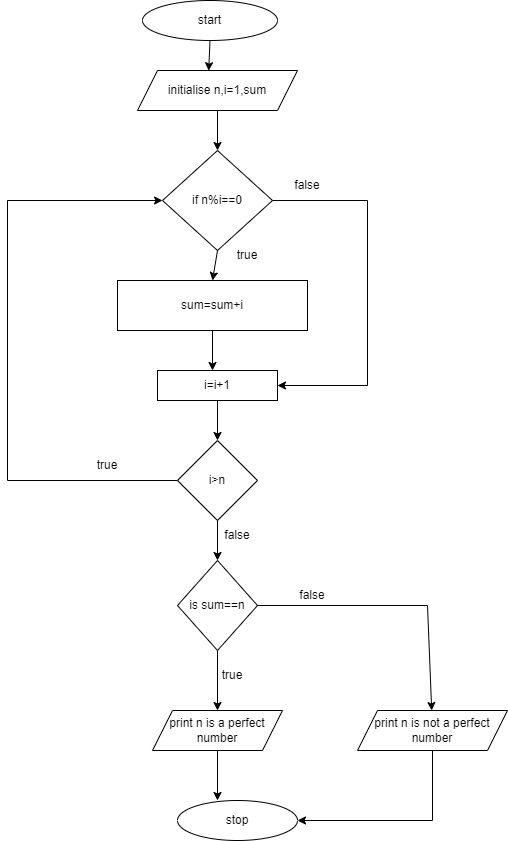

The diagram above was exported from draw.io. Its source (the exported page's mxGraphModel, read from the mxfile embedded in the PNG):
<mxGraphModel dx="1050" dy="573" grid="1" gridSize="10" guides="1" tooltips="1" connect="1" arrows="1" fold="1" page="1" pageScale="1" pageWidth="850" pageHeight="1100" math="0" shadow="0">
  <root>
    <mxCell id="0" />
    <mxCell id="1" parent="0" />
    <mxCell id="bOvzMHcbXHKOKzl8i8eA-1" value="start" style="ellipse;whiteSpace=wrap;html=1;" vertex="1" parent="1">
      <mxGeometry x="335" y="10" width="135" height="40" as="geometry" />
    </mxCell>
    <mxCell id="bOvzMHcbXHKOKzl8i8eA-2" value="initialise n,i=1,sum" style="shape=parallelogram;perimeter=parallelogramPerimeter;whiteSpace=wrap;html=1;fixedSize=1;" vertex="1" parent="1">
      <mxGeometry x="330" y="80" width="160" height="40" as="geometry" />
    </mxCell>
    <mxCell id="bOvzMHcbXHKOKzl8i8eA-3" value="if n%i==0" style="rhombus;whiteSpace=wrap;html=1;" vertex="1" parent="1">
      <mxGeometry x="355" y="160" width="110" height="100" as="geometry" />
    </mxCell>
    <mxCell id="bOvzMHcbXHKOKzl8i8eA-4" value="sum=sum+i" style="rounded=0;whiteSpace=wrap;html=1;" vertex="1" parent="1">
      <mxGeometry x="310" y="290" width="190" height="50" as="geometry" />
    </mxCell>
    <mxCell id="bOvzMHcbXHKOKzl8i8eA-5" value="i=i+1" style="rounded=0;whiteSpace=wrap;html=1;" vertex="1" parent="1">
      <mxGeometry x="350" y="380" width="120" height="30" as="geometry" />
    </mxCell>
    <mxCell id="bOvzMHcbXHKOKzl8i8eA-6" value="i&amp;gt;n" style="rhombus;whiteSpace=wrap;html=1;" vertex="1" parent="1">
      <mxGeometry x="370" y="450" width="80" height="80" as="geometry" />
    </mxCell>
    <mxCell id="bOvzMHcbXHKOKzl8i8eA-11" value="" style="edgeStyle=orthogonalEdgeStyle;rounded=0;orthogonalLoop=1;jettySize=auto;html=1;" edge="1" parent="1" source="bOvzMHcbXHKOKzl8i8eA-8" target="bOvzMHcbXHKOKzl8i8eA-10">
      <mxGeometry relative="1" as="geometry" />
    </mxCell>
    <mxCell id="bOvzMHcbXHKOKzl8i8eA-8" value="is sum==n" style="rhombus;whiteSpace=wrap;html=1;" vertex="1" parent="1">
      <mxGeometry x="370" y="570" width="80" height="90" as="geometry" />
    </mxCell>
    <mxCell id="bOvzMHcbXHKOKzl8i8eA-10" value="print n is a perfect number" style="shape=parallelogram;perimeter=parallelogramPerimeter;whiteSpace=wrap;html=1;fixedSize=1;" vertex="1" parent="1">
      <mxGeometry x="345" y="720" width="130" height="40" as="geometry" />
    </mxCell>
    <mxCell id="bOvzMHcbXHKOKzl8i8eA-12" value="print n is not a perfect number" style="shape=parallelogram;perimeter=parallelogramPerimeter;whiteSpace=wrap;html=1;fixedSize=1;" vertex="1" parent="1">
      <mxGeometry x="550" y="720" width="150" height="40" as="geometry" />
    </mxCell>
    <mxCell id="bOvzMHcbXHKOKzl8i8eA-13" value="stop" style="ellipse;whiteSpace=wrap;html=1;" vertex="1" parent="1">
      <mxGeometry x="370" y="810" width="120" height="40" as="geometry" />
    </mxCell>
    <mxCell id="bOvzMHcbXHKOKzl8i8eA-14" value="" style="endArrow=classic;html=1;rounded=0;exitX=0.5;exitY=1;exitDx=0;exitDy=0;entryX=0.5;entryY=0;entryDx=0;entryDy=0;" edge="1" parent="1" source="bOvzMHcbXHKOKzl8i8eA-3" target="bOvzMHcbXHKOKzl8i8eA-4">
      <mxGeometry width="50" height="50" relative="1" as="geometry">
        <mxPoint x="400" y="410" as="sourcePoint" />
        <mxPoint x="450" y="360" as="targetPoint" />
      </mxGeometry>
    </mxCell>
    <mxCell id="bOvzMHcbXHKOKzl8i8eA-15" value="" style="endArrow=classic;html=1;rounded=0;exitX=0.5;exitY=1;exitDx=0;exitDy=0;entryX=0.445;entryY=0.005;entryDx=0;entryDy=0;entryPerimeter=0;" edge="1" parent="1" source="bOvzMHcbXHKOKzl8i8eA-1" target="bOvzMHcbXHKOKzl8i8eA-2">
      <mxGeometry width="50" height="50" relative="1" as="geometry">
        <mxPoint x="400" y="210" as="sourcePoint" />
        <mxPoint x="450" y="160" as="targetPoint" />
      </mxGeometry>
    </mxCell>
    <mxCell id="bOvzMHcbXHKOKzl8i8eA-16" value="" style="endArrow=classic;html=1;rounded=0;exitX=0.5;exitY=1;exitDx=0;exitDy=0;entryX=0.5;entryY=0;entryDx=0;entryDy=0;" edge="1" parent="1" source="bOvzMHcbXHKOKzl8i8eA-2" target="bOvzMHcbXHKOKzl8i8eA-3">
      <mxGeometry width="50" height="50" relative="1" as="geometry">
        <mxPoint x="400" y="310" as="sourcePoint" />
        <mxPoint x="450" y="260" as="targetPoint" />
      </mxGeometry>
    </mxCell>
    <mxCell id="bOvzMHcbXHKOKzl8i8eA-18" value="" style="endArrow=classic;html=1;rounded=0;exitX=0.5;exitY=1;exitDx=0;exitDy=0;" edge="1" parent="1" source="bOvzMHcbXHKOKzl8i8eA-4">
      <mxGeometry width="50" height="50" relative="1" as="geometry">
        <mxPoint x="400" y="510" as="sourcePoint" />
        <mxPoint x="405" y="380" as="targetPoint" />
      </mxGeometry>
    </mxCell>
    <mxCell id="bOvzMHcbXHKOKzl8i8eA-19" value="" style="endArrow=classic;html=1;rounded=0;exitX=0.5;exitY=1;exitDx=0;exitDy=0;entryX=0.5;entryY=0;entryDx=0;entryDy=0;" edge="1" parent="1" source="bOvzMHcbXHKOKzl8i8eA-6" target="bOvzMHcbXHKOKzl8i8eA-8">
      <mxGeometry width="50" height="50" relative="1" as="geometry">
        <mxPoint x="400" y="510" as="sourcePoint" />
        <mxPoint x="450" y="460" as="targetPoint" />
      </mxGeometry>
    </mxCell>
    <mxCell id="bOvzMHcbXHKOKzl8i8eA-20" value="" style="endArrow=classic;html=1;rounded=0;exitX=1;exitY=0.5;exitDx=0;exitDy=0;" edge="1" parent="1" source="bOvzMHcbXHKOKzl8i8eA-8" target="bOvzMHcbXHKOKzl8i8eA-12">
      <mxGeometry width="50" height="50" relative="1" as="geometry">
        <mxPoint x="400" y="510" as="sourcePoint" />
        <mxPoint x="450" y="460" as="targetPoint" />
        <Array as="points">
          <mxPoint x="620" y="615" />
        </Array>
      </mxGeometry>
    </mxCell>
    <mxCell id="bOvzMHcbXHKOKzl8i8eA-21" value="" style="endArrow=classic;html=1;rounded=0;exitX=1;exitY=0.5;exitDx=0;exitDy=0;entryX=1;entryY=0.5;entryDx=0;entryDy=0;" edge="1" parent="1" source="bOvzMHcbXHKOKzl8i8eA-3" target="bOvzMHcbXHKOKzl8i8eA-5">
      <mxGeometry width="50" height="50" relative="1" as="geometry">
        <mxPoint x="400" y="310" as="sourcePoint" />
        <mxPoint x="450" y="260" as="targetPoint" />
        <Array as="points">
          <mxPoint x="560" y="210" />
          <mxPoint x="560" y="395" />
        </Array>
      </mxGeometry>
    </mxCell>
    <mxCell id="bOvzMHcbXHKOKzl8i8eA-22" value="" style="endArrow=classic;html=1;rounded=0;exitX=0.5;exitY=1;exitDx=0;exitDy=0;" edge="1" parent="1" source="bOvzMHcbXHKOKzl8i8eA-5" target="bOvzMHcbXHKOKzl8i8eA-6">
      <mxGeometry width="50" height="50" relative="1" as="geometry">
        <mxPoint x="400" y="310" as="sourcePoint" />
        <mxPoint x="450" y="260" as="targetPoint" />
      </mxGeometry>
    </mxCell>
    <mxCell id="bOvzMHcbXHKOKzl8i8eA-23" value="" style="endArrow=classic;html=1;rounded=0;exitX=0;exitY=0.5;exitDx=0;exitDy=0;entryX=0;entryY=0.5;entryDx=0;entryDy=0;" edge="1" parent="1" source="bOvzMHcbXHKOKzl8i8eA-6" target="bOvzMHcbXHKOKzl8i8eA-3">
      <mxGeometry width="50" height="50" relative="1" as="geometry">
        <mxPoint x="400" y="410" as="sourcePoint" />
        <mxPoint x="450" y="360" as="targetPoint" />
        <Array as="points">
          <mxPoint x="200" y="490" />
          <mxPoint x="200" y="210" />
        </Array>
      </mxGeometry>
    </mxCell>
    <mxCell id="bOvzMHcbXHKOKzl8i8eA-24" value="false" style="text;html=1;strokeColor=none;fillColor=none;align=center;verticalAlign=middle;whiteSpace=wrap;rounded=0;" vertex="1" parent="1">
      <mxGeometry x="400" y="530" width="60" height="30" as="geometry" />
    </mxCell>
    <mxCell id="bOvzMHcbXHKOKzl8i8eA-25" value="true" style="text;html=1;strokeColor=none;fillColor=none;align=center;verticalAlign=middle;whiteSpace=wrap;rounded=0;" vertex="1" parent="1">
      <mxGeometry x="270" y="460" width="60" height="30" as="geometry" />
    </mxCell>
    <mxCell id="bOvzMHcbXHKOKzl8i8eA-26" value="false" style="text;html=1;strokeColor=none;fillColor=none;align=center;verticalAlign=middle;whiteSpace=wrap;rounded=0;" vertex="1" parent="1">
      <mxGeometry x="470" y="180" width="60" height="30" as="geometry" />
    </mxCell>
    <mxCell id="bOvzMHcbXHKOKzl8i8eA-27" value="true" style="text;html=1;strokeColor=none;fillColor=none;align=center;verticalAlign=middle;whiteSpace=wrap;rounded=0;" vertex="1" parent="1">
      <mxGeometry x="410" y="250" width="60" height="30" as="geometry" />
    </mxCell>
    <mxCell id="bOvzMHcbXHKOKzl8i8eA-28" value="" style="endArrow=classic;html=1;rounded=0;exitX=0.5;exitY=1;exitDx=0;exitDy=0;" edge="1" parent="1" source="bOvzMHcbXHKOKzl8i8eA-10">
      <mxGeometry width="50" height="50" relative="1" as="geometry">
        <mxPoint x="400" y="710" as="sourcePoint" />
        <mxPoint x="410" y="810" as="targetPoint" />
      </mxGeometry>
    </mxCell>
    <mxCell id="bOvzMHcbXHKOKzl8i8eA-29" value="" style="endArrow=classic;html=1;rounded=0;exitX=0.5;exitY=1;exitDx=0;exitDy=0;entryX=1;entryY=0.5;entryDx=0;entryDy=0;" edge="1" parent="1" source="bOvzMHcbXHKOKzl8i8eA-12" target="bOvzMHcbXHKOKzl8i8eA-13">
      <mxGeometry width="50" height="50" relative="1" as="geometry">
        <mxPoint x="400" y="710" as="sourcePoint" />
        <mxPoint x="450" y="660" as="targetPoint" />
        <Array as="points">
          <mxPoint x="625" y="830" />
        </Array>
      </mxGeometry>
    </mxCell>
    <mxCell id="bOvzMHcbXHKOKzl8i8eA-30" value="true" style="text;html=1;strokeColor=none;fillColor=none;align=center;verticalAlign=middle;whiteSpace=wrap;rounded=0;" vertex="1" parent="1">
      <mxGeometry x="395" y="670" width="60" height="30" as="geometry" />
    </mxCell>
    <mxCell id="bOvzMHcbXHKOKzl8i8eA-31" value="false" style="text;html=1;strokeColor=none;fillColor=none;align=center;verticalAlign=middle;whiteSpace=wrap;rounded=0;" vertex="1" parent="1">
      <mxGeometry x="475" y="590" width="60" height="30" as="geometry" />
    </mxCell>
  </root>
</mxGraphModel>